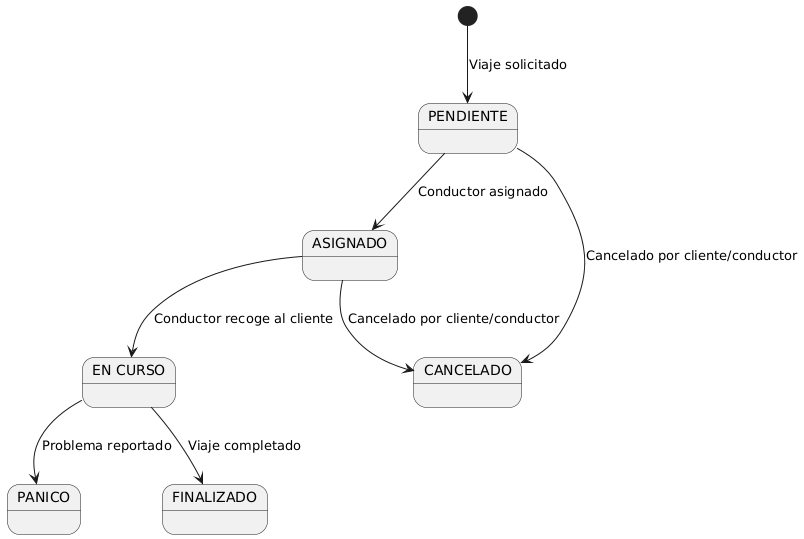

The diagram above was rendered by PlantUML. Its source (embedded in the PNG):
@startuml
state "PENDIENTE" as P
state "ASIGNADO" as A
state "EN CURSO" as E
state "CANCELADO" as C
state "PANICO" as PA
state "FINALIZADO" as F

[*] --> P : Viaje solicitado
P --> A : Conductor asignado
A --> E : Conductor recoge al cliente
P --> C : Cancelado por cliente/conductor
A --> C : Cancelado por cliente/conductor
E --> PA : Problema reportado
E --> F : Viaje completado
@enduml